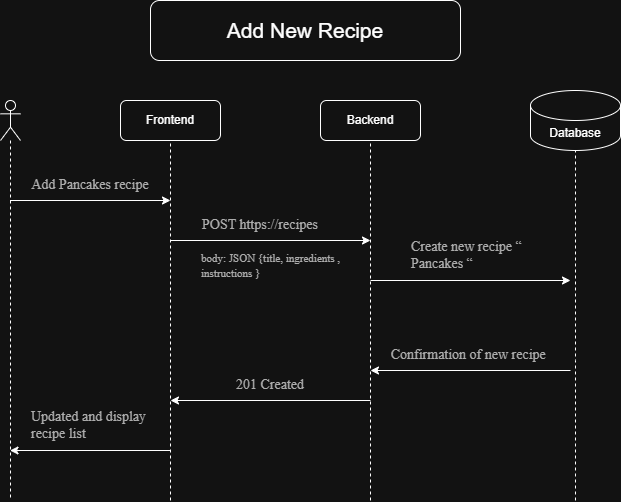

The diagram above was exported from draw.io. Its source (the exported page's mxGraphModel, read from the mxfile embedded in the PNG):
<mxGraphModel dx="1034" dy="574" grid="1" gridSize="10" guides="1" tooltips="1" connect="1" arrows="1" fold="1" page="1" pageScale="1" pageWidth="850" pageHeight="1100" math="0" shadow="0">
  <root>
    <mxCell id="0" />
    <mxCell id="1" parent="0" />
    <mxCell id="HzBwCGyrozTuhoxa0kcN-3" parent="1" style="shape=umlLifeline;perimeter=lifelinePerimeter;whiteSpace=wrap;html=1;container=1;dropTarget=0;collapsible=0;recursiveResize=0;outlineConnect=0;portConstraint=eastwest;newEdgeStyle={&quot;curved&quot;:0,&quot;rounded&quot;:0};participant=umlActor;" value="" vertex="1">
      <mxGeometry height="400" width="20" x="90" y="120" as="geometry" />
    </mxCell>
    <mxCell id="mBXWC4MA_bDY48i55-vY-3" parent="1" style="rounded=1;whiteSpace=wrap;html=1;" value="Frontend" vertex="1">
      <mxGeometry height="40" width="100" x="210" y="120" as="geometry" />
    </mxCell>
    <mxCell id="mBXWC4MA_bDY48i55-vY-5" edge="1" parent="1" style="endArrow=none;dashed=1;html=1;rounded=0;entryX=0.5;entryY=1;entryDx=0;entryDy=0;" target="mBXWC4MA_bDY48i55-vY-3" value="">
      <mxGeometry height="50" relative="1" width="50" as="geometry">
        <Array as="points">
          <mxPoint x="260" y="270" />
        </Array>
        <mxPoint x="260" y="520" as="sourcePoint" />
        <mxPoint x="450" y="280" as="targetPoint" />
      </mxGeometry>
    </mxCell>
    <mxCell id="mBXWC4MA_bDY48i55-vY-6" parent="1" style="rounded=1;whiteSpace=wrap;html=1;" value="Backend" vertex="1">
      <mxGeometry height="40" width="100" x="410" y="120" as="geometry" />
    </mxCell>
    <mxCell id="mBXWC4MA_bDY48i55-vY-7" edge="1" parent="1" style="endArrow=none;dashed=1;html=1;rounded=0;entryX=0.5;entryY=1;entryDx=0;entryDy=0;" target="mBXWC4MA_bDY48i55-vY-6" value="">
      <mxGeometry height="50" relative="1" width="50" as="geometry">
        <mxPoint x="460" y="520" as="sourcePoint" />
        <mxPoint x="270" y="170" as="targetPoint" />
      </mxGeometry>
    </mxCell>
    <mxCell id="mBXWC4MA_bDY48i55-vY-8" parent="1" style="shape=cylinder3;whiteSpace=wrap;html=1;boundedLbl=1;backgroundOutline=1;size=15;" value="Database" vertex="1">
      <mxGeometry height="60" width="90" x="620" y="110" as="geometry" />
    </mxCell>
    <mxCell id="mBXWC4MA_bDY48i55-vY-9" edge="1" parent="1" style="endArrow=none;dashed=1;html=1;rounded=0;entryX=0.5;entryY=1;entryDx=0;entryDy=0;entryPerimeter=0;" target="mBXWC4MA_bDY48i55-vY-8" value="">
      <mxGeometry height="50" relative="1" width="50" as="geometry">
        <Array as="points">
          <mxPoint x="665" y="380" />
        </Array>
        <mxPoint x="665" y="520" as="sourcePoint" />
        <mxPoint x="450" y="280" as="targetPoint" />
      </mxGeometry>
    </mxCell>
    <mxCell id="mBXWC4MA_bDY48i55-vY-10" edge="1" parent="1" source="HzBwCGyrozTuhoxa0kcN-3" style="endArrow=classic;html=1;rounded=0;" value="">
      <mxGeometry height="50" relative="1" width="50" as="geometry">
        <mxPoint x="130" y="220" as="sourcePoint" />
        <mxPoint x="260" y="220" as="targetPoint" />
      </mxGeometry>
    </mxCell>
    <mxCell id="mBXWC4MA_bDY48i55-vY-11" parent="1" style="text;html=1;whiteSpace=wrap;strokeColor=none;fillColor=none;align=center;verticalAlign=middle;rounded=0;" value="&lt;p style=&quot;text-align: left&quot; dir=&quot;ltr&quot; data-pm-slice=&quot;1 1 [&amp;quot;tiptapChildEditor&amp;quot;,{&amp;quot;id&amp;quot;:&amp;quot;b48cc2ea-0bc6-4219-8412-e702e8c85e90&amp;quot;,&amp;quot;entityid&amp;quot;:&amp;quot;&amp;quot;,&amp;quot;shapeId&amp;quot;:&amp;quot;usEKPlH4qO1&amp;quot;,&amp;quot;textId&amp;quot;:&amp;quot;main&amp;quot;}]&quot;&gt;&lt;span style=&quot;color: rgb(75, 75, 75); font-family: noto_regular;&quot;&gt;&lt;font style=&quot;font-size: 14px;&quot;&gt;Add Pancakes recipe&lt;/font&gt;&lt;/span&gt;&lt;/p&gt;" vertex="1">
      <mxGeometry height="30" width="140" x="110" y="190" as="geometry" />
    </mxCell>
    <mxCell id="mBXWC4MA_bDY48i55-vY-12" edge="1" parent="1" style="endArrow=classic;html=1;rounded=0;" value="">
      <mxGeometry height="50" relative="1" width="50" as="geometry">
        <mxPoint x="260" y="260" as="sourcePoint" />
        <mxPoint x="460" y="260" as="targetPoint" />
      </mxGeometry>
    </mxCell>
    <mxCell id="mBXWC4MA_bDY48i55-vY-13" parent="1" style="text;html=1;whiteSpace=wrap;strokeColor=none;fillColor=none;align=center;verticalAlign=middle;rounded=0;" value="&lt;p style=&quot;text-align: justify&quot; dir=&quot;ltr&quot; data-pm-slice=&quot;1 1 [&amp;quot;tiptapChildEditor&amp;quot;,{&amp;quot;id&amp;quot;:&amp;quot;4de9ea44-4674-4a38-b4f3-5ee89fdb6cee&amp;quot;,&amp;quot;entityid&amp;quot;:&amp;quot;&amp;quot;,&amp;quot;shapeId&amp;quot;:&amp;quot;LBauue5we4C&amp;quot;,&amp;quot;textId&amp;quot;:&amp;quot;main&amp;quot;}]&quot;&gt;&lt;span style=&quot;color: rgb(75, 75, 75); font-family: noto_regular;&quot;&gt;&lt;font style=&quot;font-size: 14px;&quot;&gt;POST https://recipes&lt;/font&gt;&lt;/span&gt;&lt;/p&gt;" vertex="1">
      <mxGeometry height="30" width="140" x="280" y="230" as="geometry" />
    </mxCell>
    <mxCell id="mBXWC4MA_bDY48i55-vY-14" parent="1" style="text;html=1;whiteSpace=wrap;strokeColor=none;fillColor=none;align=center;verticalAlign=middle;rounded=0;" value="&lt;p style=&quot;text-align: left&quot; dir=&quot;ltr&quot; data-pm-slice=&quot;1 1 [&amp;quot;tiptapChildEditor&amp;quot;,{&amp;quot;id&amp;quot;:&amp;quot;89d8e722-ec89-46bb-ae0a-c90303841bc4&amp;quot;,&amp;quot;entityid&amp;quot;:&amp;quot;&amp;quot;,&amp;quot;shapeId&amp;quot;:&amp;quot;VBMYdshKrUc&amp;quot;,&amp;quot;textId&amp;quot;:&amp;quot;main&amp;quot;}]&quot;&gt;&lt;span style=&quot;color: rgb(75, 75, 75); font-family: noto_regular;&quot;&gt;&lt;font style=&quot;font-size: 11px;&quot;&gt;body: JSON {title, ingredients , instructions }&lt;/font&gt;&lt;/span&gt;&lt;/p&gt;" vertex="1">
      <mxGeometry height="30" width="160" x="290" y="270" as="geometry" />
    </mxCell>
    <mxCell id="mBXWC4MA_bDY48i55-vY-15" edge="1" parent="1" style="endArrow=classic;html=1;rounded=0;" value="">
      <mxGeometry height="50" relative="1" width="50" as="geometry">
        <mxPoint x="460" y="300" as="sourcePoint" />
        <mxPoint x="660" y="300" as="targetPoint" />
      </mxGeometry>
    </mxCell>
    <mxCell id="mBXWC4MA_bDY48i55-vY-16" parent="1" style="text;html=1;whiteSpace=wrap;strokeColor=none;fillColor=none;align=center;verticalAlign=middle;rounded=0;" value="&lt;p style=&quot;text-align: left&quot; dir=&quot;ltr&quot; data-pm-slice=&quot;1 1 [&amp;quot;tiptapChildEditor&amp;quot;,{&amp;quot;id&amp;quot;:&amp;quot;d464958a-e627-4efb-b8b5-82589acb3a32&amp;quot;,&amp;quot;entityid&amp;quot;:&amp;quot;&amp;quot;,&amp;quot;shapeId&amp;quot;:&amp;quot;SXIEuAU6PHz&amp;quot;,&amp;quot;textId&amp;quot;:&amp;quot;main&amp;quot;}]&quot;&gt;&lt;span style=&quot;color: rgb(75, 75, 75); font-family: noto_regular;&quot;&gt;&lt;font style=&quot;font-size: 14px;&quot;&gt;Create new recipe “ Pancakes “&lt;/font&gt;&lt;/span&gt;&lt;/p&gt;" vertex="1">
      <mxGeometry height="30" width="120" x="500" y="260" as="geometry" />
    </mxCell>
    <mxCell id="mBXWC4MA_bDY48i55-vY-17" edge="1" parent="1" style="endArrow=classic;html=1;rounded=0;" value="">
      <mxGeometry height="50" relative="1" width="50" as="geometry">
        <mxPoint x="660" y="390" as="sourcePoint" />
        <mxPoint x="460" y="390" as="targetPoint" />
      </mxGeometry>
    </mxCell>
    <mxCell id="mBXWC4MA_bDY48i55-vY-18" parent="1" style="text;html=1;whiteSpace=wrap;strokeColor=none;fillColor=none;align=center;verticalAlign=middle;rounded=0;" value="&lt;p style=&quot;text-align: left&quot; dir=&quot;ltr&quot; data-pm-slice=&quot;1 1 [&amp;quot;tiptapChildEditor&amp;quot;,{&amp;quot;id&amp;quot;:&amp;quot;4b1ea8a1-eee8-444b-8931-995e5bc7a283&amp;quot;,&amp;quot;entityid&amp;quot;:&amp;quot;&amp;quot;,&amp;quot;shapeId&amp;quot;:&amp;quot;O7EveR2EcvA&amp;quot;,&amp;quot;textId&amp;quot;:&amp;quot;main&amp;quot;}]&quot;&gt;&lt;span style=&quot;color: rgb(75, 75, 75); font-family: noto_regular;&quot;&gt;&lt;font style=&quot;font-size: 14px;&quot;&gt;Confirmation of new recipe&amp;nbsp;&lt;/font&gt;&lt;/span&gt;&lt;/p&gt;" vertex="1">
      <mxGeometry height="30" width="170" x="475" y="360" as="geometry" />
    </mxCell>
    <mxCell id="mBXWC4MA_bDY48i55-vY-19" edge="1" parent="1" style="endArrow=classic;html=1;rounded=0;" value="">
      <mxGeometry height="50" relative="1" width="50" as="geometry">
        <mxPoint x="460" y="420" as="sourcePoint" />
        <mxPoint x="260" y="420" as="targetPoint" />
      </mxGeometry>
    </mxCell>
    <mxCell id="mBXWC4MA_bDY48i55-vY-20" parent="1" style="text;html=1;whiteSpace=wrap;strokeColor=none;fillColor=none;align=center;verticalAlign=middle;rounded=0;" value="&lt;p style=&quot;text-align: left&quot; dir=&quot;ltr&quot; data-pm-slice=&quot;1 1 [&amp;quot;tiptapChildEditor&amp;quot;,{&amp;quot;id&amp;quot;:&amp;quot;0982311e-e7c6-465c-b8d7-16bdc24d4a73&amp;quot;,&amp;quot;entityid&amp;quot;:&amp;quot;&amp;quot;,&amp;quot;shapeId&amp;quot;:&amp;quot;c6GcvDyQTDQ&amp;quot;,&amp;quot;textId&amp;quot;:&amp;quot;main&amp;quot;}]&quot;&gt;&lt;span style=&quot;color: rgb(75, 75, 75); font-family: noto_regular;&quot;&gt;&lt;font style=&quot;font-size: 14px;&quot;&gt;201 Created&lt;/font&gt;&lt;/span&gt;&lt;/p&gt;" vertex="1">
      <mxGeometry height="30" width="120" x="300" y="390" as="geometry" />
    </mxCell>
    <mxCell id="mBXWC4MA_bDY48i55-vY-21" edge="1" parent="1" style="endArrow=classic;html=1;rounded=0;" target="HzBwCGyrozTuhoxa0kcN-3" value="">
      <mxGeometry height="50" relative="1" width="50" as="geometry">
        <mxPoint x="260" y="470" as="sourcePoint" />
        <mxPoint x="450" y="270" as="targetPoint" />
      </mxGeometry>
    </mxCell>
    <mxCell id="mBXWC4MA_bDY48i55-vY-22" parent="1" style="text;html=1;whiteSpace=wrap;strokeColor=none;fillColor=none;align=center;verticalAlign=middle;rounded=0;" value="&lt;p style=&quot;text-align: left&quot; dir=&quot;ltr&quot; data-pm-slice=&quot;1 1 [&amp;quot;tiptapChildEditor&amp;quot;,{&amp;quot;id&amp;quot;:&amp;quot;250801d5-8bac-4923-b4ea-9b0561db75f3&amp;quot;,&amp;quot;entityid&amp;quot;:&amp;quot;&amp;quot;,&amp;quot;shapeId&amp;quot;:&amp;quot;wzyksfvh5BZ&amp;quot;,&amp;quot;textId&amp;quot;:&amp;quot;main&amp;quot;}]&quot;&gt;&lt;span style=&quot;color: rgb(75, 75, 75); font-family: noto_regular;&quot;&gt;&lt;font style=&quot;font-size: 14px;&quot;&gt;Updated and display recipe list&lt;/font&gt;&lt;/span&gt;&lt;/p&gt;" vertex="1">
      <mxGeometry height="30" width="150" x="120" y="430" as="geometry" />
    </mxCell>
    <mxCell id="mBXWC4MA_bDY48i55-vY-23" parent="1" style="rounded=1;whiteSpace=wrap;html=1;" value="&lt;font style=&quot;font-size: 21px;&quot;&gt;Add New Recipe&lt;/font&gt;" vertex="1">
      <mxGeometry height="60" width="310" x="240" y="20" as="geometry" />
    </mxCell>
  </root>
</mxGraphModel>